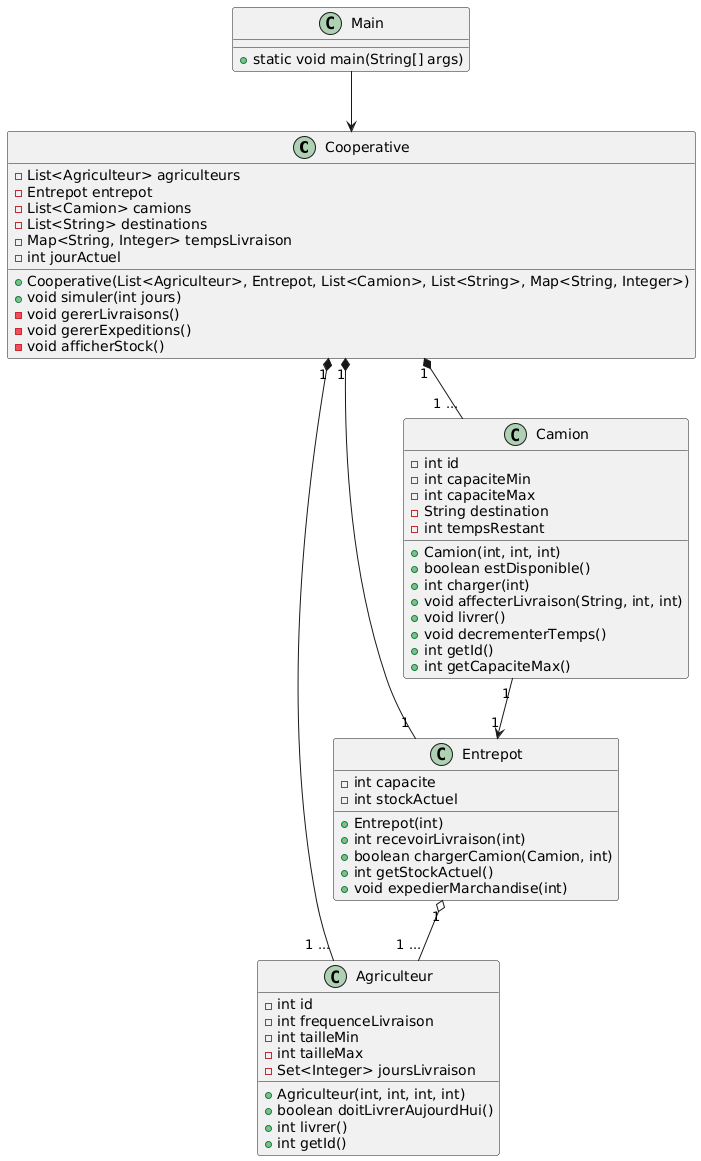

The diagram above was rendered by PlantUML. Its source (embedded in the PNG):
@startuml
class Cooperative {
    - List<Agriculteur> agriculteurs
    - Entrepot entrepot
    - List<Camion> camions
    - List<String> destinations
    - Map<String, Integer> tempsLivraison
    - int jourActuel
    + Cooperative(List<Agriculteur>, Entrepot, List<Camion>, List<String>, Map<String, Integer>)
    + void simuler(int jours)
    - void gererLivraisons()
    - void gererExpeditions()
    - void afficherStock()
}

class Agriculteur {
    - int id
    - int frequenceLivraison
    - int tailleMin
    - int tailleMax
    - Set<Integer> joursLivraison
    + Agriculteur(int, int, int, int)
    + boolean doitLivrerAujourdHui()
    + int livrer()
    + int getId()
}

class Entrepot {
    - int capacite
    - int stockActuel
    + Entrepot(int)
    + int recevoirLivraison(int)
    + boolean chargerCamion(Camion, int)
    + int getStockActuel()
    + void expedierMarchandise(int)
}

class Camion {
    - int id
    - int capaciteMin
    - int capaciteMax
    - String destination
    - int tempsRestant
    + Camion(int, int, int)
    + boolean estDisponible()
    + int charger(int)
    + void affecterLivraison(String, int, int)
    + void livrer()
    + void decrementerTemps()
    + int getId()
    + int getCapaciteMax()
}

class Main {
    + static void main(String[] args)
}

Cooperative "1" *-- "1" Entrepot
Cooperative "1" *-- "1 ..." Agriculteur
Cooperative "1" *-- "1 ..." Camion
Camion "1" --> "1" Entrepot
Entrepot "1" o-- "1 ..." Agriculteur
Main --> Cooperative
@enduml